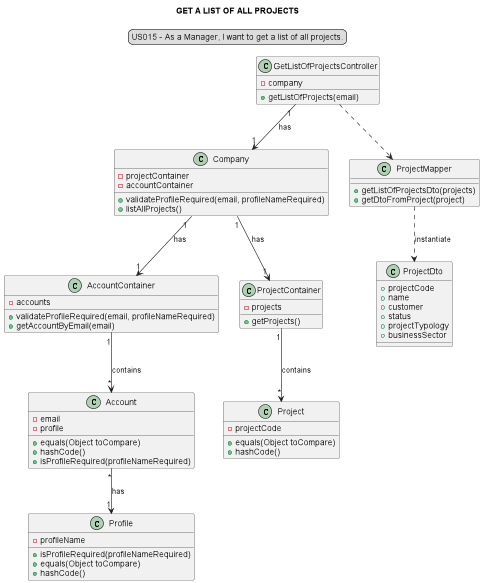

The diagram above was rendered by PlantUML. Its source (embedded in the PNG):
@startuml

title GET A LIST OF ALL PROJECTS
skinparam sequenceMessageAlign center
legend top
US015 - As a Manager, I want to get a list of all projects.
end legend

class "GetListOfProjectsController" {
-company
+getListOfProjects(email)
}

class "Company"{
-projectContainer
-accountContainer
+validateProfileRequired(email, profileNameRequired)
+listAllProjects()
}

class "AccountContainer"{
-accounts
+validateProfileRequired(email, profileNameRequired)
+getAccountByEmail(email)
}

class "Account"{
-email
-profile
+equals(Object toCompare)
+hashCode()
+isProfileRequired(profileNameRequired)
}

class Profile{
-profileName
+isProfileRequired(profileNameRequired)
+equals(Object toCompare)
+hashCode()
}

class "ProjectContainer"{
-projects
+getProjects()
}

class "Project"{
-projectCode
+equals(Object toCompare)
+hashCode()
}

class "ProjectMapper"{
+getListOfProjectsDto(projects)
+getDtoFromProject(project)
}

class "ProjectDto" {
+projectCode
+name
+customer
+status
+projectTypology
+businessSector
}

"GetListOfProjectsController" "1"-->"1" "Company": has
"GetListOfProjectsController" ..> "ProjectMapper"
"Company" "1"-->"1" "ProjectContainer": has
"Company" "1"-->"1" "AccountContainer": has
"AccountContainer" "1"-->"*" Account: contains
"ProjectContainer" "1"-->"*" Project: contains
"Account" "*"-->"1" "Profile" : has
"ProjectMapper" ..> "ProjectDto": instantiate

@enduml